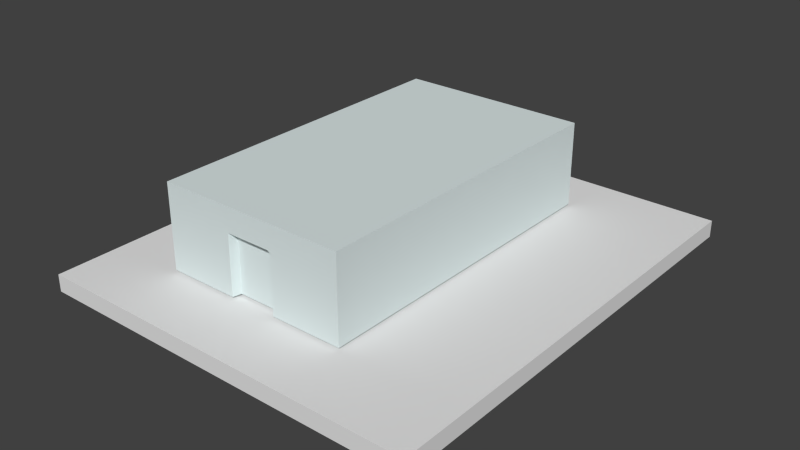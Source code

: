# Source: Building_00.blend  (saved by Blender 2.70.0; exported with 4.5.12 LTS)
import bpy
from mathutils import Matrix  # noqa: F401  (used for matrix-valued properties, if any)

bpy.ops.wm.read_factory_settings(use_empty=True)
scene = bpy.context.scene
scene.name = 'Scene'

# ---- collections
col_collection_1 = bpy.data.collections.new('Collection 1'); scene.collection.children.link(col_collection_1)
col_collection_2 = bpy.data.collections.new('Collection 2'); scene.collection.children.link(col_collection_2)
col_collection_2.hide_render = True
col_collection_2.hide_viewport = True

# ---- materials (node trees are filled in below, after node groups)
mat_material = bpy.data.materials.new('Material')
mat_material.alpha_threshold = 0.0
mat_material.use_transparent_shadow = False
mat_material.diffuse_color = (0.7147, 0.8, 0.8, 1.0)
mat_material.roughness = 0.5
mat_material.line_color = (0.0, 0.0, 0.0, 1.0)
mat_blue = bpy.data.materials.new('blue')
mat_blue.alpha_threshold = 0.0
mat_blue.use_transparent_shadow = False
mat_blue.diffuse_color = (0.0, 0.7679, 0.8, 1.0)
mat_blue.roughness = 0.5
mat_blue.line_color = (0.0, 0.0, 0.0, 1.0)
mat_white = bpy.data.materials.new('white')
mat_white.alpha_threshold = 0.0
mat_white.use_transparent_shadow = False
mat_white.roughness = 0.5
mat_white.line_color = (0.0, 0.0, 0.0, 1.0)

# ---- material node trees

# ---- world
world_world = bpy.data.worlds.new('World'); scene.world = world_world
world_world.color = (0.05088, 0.05088, 0.05088)
world_world.use_sun_shadow = False
world_world.sun_shadow_jitter_overblur = 0.0
world_world.cycles.sampling_method = 'MANUAL'
world_world.cycles.sample_map_resolution = 256

# ---- meshes
me_cube_001 = bpy.data.meshes.new('Cube.001')
me_cube_001.from_pydata([(-0.4058, -0.6547, 1.0), (-0.4058, 1.0, 1.0), (1.0, 1.0, 1.0), (1.0, -0.6547, 1.0), (-0.4058, -0.6547, 0.9386), (-0.4058, 1.0, 0.9386), (1.0, 1.0, 0.9386), (1.0, -0.6547, 0.9386)], [], [(3, 2, 1, 0), (0, 1, 5, 4), (1, 2, 6, 5), (2, 3, 7, 6), (3, 0, 4, 7)])
me_cube_001.use_remesh_preserve_volume = False
me_cube_001.use_remesh_preserve_attributes = False
me_cube_001.use_mirror_vertex_groups = False
me_cube_001.update()
me_cube = bpy.data.meshes.new('Cube')
me_cube.from_pydata([(1.0, 1.0, -1.0), (1.0, -1.0, -1.0), (-1.0, -1.0, -1.0), (-1.0, 1.0, -1.0), (1.0, 1.0, 1.0), (1.0, -1.0, 1.0), (-1.0, -1.0, 1.0), (-1.0, 1.0, 1.0), (0.75, 1.0, -1.0), (0.5, 1.0, -1.0), (0.25, 1.0, -1.0), (1.937e-07, 1.0, -1.0), (-0.25, 1.0, -1.0), (0.75, -1.0, -1.0), (0.5, -1.0, -1.0), (0.25, -1.0, -1.0), (-5.96e-08, -0.9487, -1.0), (-0.25, -1.0, -1.0), (0.75, 1.0, 1.0), (0.5, 1.0, 1.0), (0.25, 1.0, 1.0), (2.384e-07, 1.0, 1.0), (-0.25, 1.0, 1.0), (0.75, -1.0, 1.0), (0.5, -1.0, 1.0), (0.25, -1.0, 1.0), (-4.917e-07, -1.0, 1.0), (-0.25, -1.0, 1.0), (-0.2305, 1.0, -1.0), (-0.2305, -0.9487, -1.0), (-0.2305, 1.0, 1.0), (-0.2305, -1.0, 1.0), (0.2266, 1.0, -1.0), (0.2266, -0.9487, -1.0), (0.2266, 1.0, 1.0), (0.2266, -1.0, 1.0), (1.0, 1.0, 0.4231), (1.0, -1.0, 0.4231), (-1.0, -1.0, 0.4231), (-1.0, 1.0, 0.4231), (0.25, -1.0, 0.4231), (-3.671e-07, -1.0, 0.4231), (-0.25, -1.0, 0.4231), (0.75, 1.0, 0.4231), (0.5, 1.0, 0.4231), (0.25, 1.0, 0.4231), (2.255e-07, 1.0, 0.4231), (-0.25, 1.0, 0.4231), (-0.2305, -1.0, 0.4231), (-0.2305, 1.0, 0.4231), (0.2266, -1.0, 0.4231), (0.2266, 1.0, 0.4231), (0.25, -1.0, 0.3854), (-3.59e-07, -0.9487, 0.3854), (-0.25, -1.0, 0.3854), (-0.2305, -0.9487, 0.3854), (0.2266, -0.9487, 0.3854), (1.0, 1.0, 0.3854), (1.0, -1.0, 0.3854), (-1.0, -1.0, 0.3854), (-1.0, 1.0, 0.3854), (0.75, 1.0, 0.3854), (0.5, 1.0, 0.3854), (0.25, 1.0, 0.3854), (2.247e-07, 1.0, 0.3854), (-0.25, 1.0, 0.3854), (-0.2305, 1.0, 0.3854), (0.2266, 1.0, 0.3854), (-0.625, 1.0, -1.0), (-0.625, -1.0, -1.0), (-0.625, 1.0, 1.0), (-0.625, -1.0, 1.0), (0.625, 1.0, -1.0), (0.625, -1.0, -1.0), (0.625, 1.0, 1.0), (0.625, -1.0, 1.0), (0.625, 1.0, 0.4231), (0.625, 1.0, 0.3854)], [], [(70, 7, 6, 71), (36, 4, 5, 37), (38, 6, 7, 39), (0, 1, 13, 8), (72, 73, 14, 9), (9, 14, 15, 10), (32, 33, 16, 11), (28, 29, 17, 12), (4, 18, 23, 5), (74, 19, 24, 75), (19, 20, 25, 24), (34, 21, 26, 35), (30, 22, 27, 31), (50, 35, 26, 41), (48, 31, 27, 42), (57, 0, 8, 61), (77, 72, 9, 62), (62, 9, 10, 63), (67, 32, 11, 64), (66, 28, 12, 65), (11, 16, 29, 28), (21, 30, 31, 26), (41, 26, 31, 48), (64, 11, 28, 66), (10, 15, 33, 32), (20, 34, 35, 25), (40, 25, 35, 50), (63, 10, 32, 67), (57, 36, 37, 58), (59, 38, 39, 60), (68, 70, 22, 47, 65, 12), (56, 50, 41, 53), (55, 48, 42, 54), (4, 36, 43, 18), (74, 76, 44, 19), (19, 44, 45, 20), (34, 51, 46, 21), (30, 49, 47, 22), (53, 41, 48, 55), (21, 46, 49, 30), (52, 40, 50, 56), (20, 45, 51, 34), (36, 57, 61, 43), (76, 77, 62, 44), (44, 62, 63, 45), (51, 67, 64, 46), (49, 66, 65, 47), (46, 64, 66, 49), (45, 63, 67, 51), (0, 57, 58, 1), (69, 71, 6, 2), (2, 59, 60, 3), (33, 56, 53, 16), (29, 55, 54, 17), (69, 2, 3, 68), (16, 53, 55, 29), (15, 52, 56, 33), (22, 70, 71, 27), (39, 7, 70, 68, 3, 60), (17, 27, 71, 69), (17, 69, 68, 12), (73, 75, 24, 25, 40, 52, 15, 14), (8, 13, 73, 72), (18, 74, 75, 23), (61, 8, 72, 77), (18, 43, 76, 74), (43, 61, 77, 76), (37, 5, 23, 75, 73, 13, 1, 58)])
me_cube.materials.append(mat_material)
me_cube.use_remesh_preserve_volume = False
me_cube.use_remesh_preserve_attributes = False
me_cube.use_mirror_vertex_groups = False
me_cube.update()
me_cube_009 = bpy.data.meshes.new('Cube.009')
me_cube_009.from_pydata([(1.0, 1.0, -1.268), (1.656, 1.0, -2.532), (-1.0, 1.0, -0.149), (-1.0, 1.0, -2.532), (1.0, 1.0, -1.273), (1.656, -5.917, -2.532), (-1.0, -5.917, -0.149), (1.0, -5.917, -1.273), (-1.0, 0.3083, -0.149), (-1.0, -0.3834, -0.149), (-1.0, -1.075, -0.149), (-1.0, -1.767, -0.149), (-1.0, -2.459, -0.149), (-1.0, -3.15, -0.149), (-1.0, -3.842, -0.149), (-1.0, -4.534, -0.149), (-1.0, -5.225, -0.149), (1.0, 0.3083, -1.268), (1.0, -0.3834, -1.269), (1.0, -1.075, -1.269), (1.0, -1.767, -1.27), (1.0, -2.459, -1.27), (1.0, -3.15, -1.271), (1.0, -3.842, -1.271), (1.0, -4.534, -1.272), (1.0, -5.225, -1.272), (1.656, -5.913, -2.532), (1.0, -5.913, -1.272), (-1.0, -5.913, -0.149), (1.0, -6.605, -1.273), (-1.0, -6.605, -2.532), (-1.0, -6.605, -0.149), (1.656, -6.605, -2.532), (1.656, 0.3083, -2.532), (1.656, -0.3834, -2.532), (1.656, -1.075, -2.532), (1.656, -1.767, -2.532), (1.656, -2.459, -2.532), (1.656, -3.15, -2.532), (1.656, -3.842, -2.532), (1.656, -4.534, -2.532), (1.656, -5.225, -2.532), (1.656, -6.259, -2.532), (1.663, -6.273, -2.875), (-1.0, -6.259, -0.149), (1.0, -6.259, -1.273), (1.663, -5.606, -2.875), (1.656, -5.917, -2.532), (1.656, -6.605, -2.532), (1.663, -4.889, -2.875), (1.663, -4.165, -2.875), (1.663, -3.448, -2.875), (1.773, -2.821, -2.851), (1.773, -2.103, -2.851), (1.773, -1.435, -2.851), (1.773, -0.7173, -2.851), (1.773, 0.0263, -2.851), (1.773, 0.7113, -2.851)], [(47, 48)], [(1, 3, 2, 4), (17, 0, 1, 33), (8, 17, 0, 2), (7, 25, 41, 5), (25, 24, 40, 41), (24, 23, 39, 40), (23, 22, 38, 39), (22, 21, 37, 38), (21, 20, 36, 37), (20, 19, 35, 36), (19, 18, 34, 35), (18, 17, 33, 34), (44, 45, 27, 28), (45, 27, 26, 42), (32, 30, 31, 29), (6, 7, 25, 16), (16, 25, 24, 15), (15, 24, 23, 14), (14, 23, 22, 13), (13, 22, 21, 12), (12, 21, 20, 11), (11, 20, 19, 10), (10, 19, 18, 9), (9, 18, 17, 8), (31, 29, 45, 44), (29, 45, 42, 32), (43, 32, 5), (47, 46, 41), (49, 41, 40), (39, 50, 40), (38, 51, 39), (52, 38, 37), (36, 53, 37), (54, 36, 35), (34, 55, 35), (1, 57, 33), (33, 56, 34)])
me_cube_009.polygons.foreach_set('material_index', [0, 0, 0, 1, 0, 1, 0, 1, 0, 1, 0, 1, 0, 0, 0, 1, 0, 1, 0, 1, 0, 1, 0, 1, 0, 0, 0, 0, 0, 0, 0, 0, 0, 0, 0, 0, 0])
me_cube_009.materials.append(mat_blue)
me_cube_009.materials.append(mat_white)
me_cube_009.use_remesh_preserve_volume = False
me_cube_009.use_remesh_preserve_attributes = False
me_cube_009.use_mirror_vertex_groups = False
me_cube_009.update()

# ---- objects
ob_cal_ada = bpy.data.objects.new('Calçada', me_cube_001)
ob_primeiro_andar = bpy.data.objects.new('Primeiro andar', me_cube)
ob_cobertura = bpy.data.objects.new('Cobertura', me_cube_009)

# ---- transforms, parenting, visibility, modifiers, constraints
ob_cal_ada.location = (-4.171, -3.636, -19.31)
ob_cal_ada.scale = (19.48, 19.48, 19.48)
ob_cal_ada.lineart.crease_threshold = 0.0
ob_primeiro_andar.location = (0.0, 0.0, 3.317)
ob_primeiro_andar.scale = (6.742, 11.6, 2.979)
ob_primeiro_andar.lock_rotations_4d = False
ob_primeiro_andar.empty_display_type = 'ARROWS'
ob_primeiro_andar.lineart.crease_threshold = 0.0
ob_cobertura.location = (-2.69, 1.096, 4.806)
ob_cobertura.lineart.crease_threshold = 0.0

# ---- collection membership
col_collection_1.objects.link(ob_cal_ada)
col_collection_1.objects.link(ob_primeiro_andar)
col_collection_2.objects.link(ob_cobertura)

# ---- scene / render settings (as saved in the file)
scene.frame_start = 1; scene.frame_end = 250; scene.frame_set(145)
scene.render.engine = 'BLENDER_EEVEE_NEXT'
scene.render.resolution_percentage = 50
scene.render.dither_intensity = 0.0
scene.cycles.use_denoising = False
scene.cycles.samples = 10
scene.cycles.sampling_pattern = 'TABULATED_SOBOL'
scene.cycles.light_sampling_threshold = 0.0
scene.cycles.use_adaptive_sampling = False
scene.cycles.use_light_tree = False
scene.cycles.blur_glossy = 0.0
scene.cycles.volume_bounces = 1
scene.cycles.pixel_filter_type = 'GAUSSIAN'
scene.cycles.sample_clamp_indirect = 0.0
scene.view_settings.view_transform = 'Standard'
bpy.context.view_layer.update()

# ---- added for rendering (the .blend has no active camera and no usable light): camera, sun
cam_auto = bpy.data.cameras.new('AutoCamera')
cam_auto.lens = 50.0
cam_auto.sensor_width = 36.0
cam_auto.clip_end = 1000.0
ob_auto_camera = bpy.data.objects.new('AutoCamera', cam_auto)
scene.collection.objects.link(ob_auto_camera)
ob_auto_camera.location = (41.6691, -48.3333, 33.7509)
ob_auto_camera.rotation_euler = (1.09748, -7.21219e-08, 0.694738)
scene.camera = ob_auto_camera
light_auto_sun = bpy.data.lights.new('AutoSun', 'SUN')
light_auto_sun.energy = 3.0
light_auto_sun.angle = 0.0523599
ob_auto_sun = bpy.data.objects.new('AutoSun', light_auto_sun)
scene.collection.objects.link(ob_auto_sun)
ob_auto_sun.rotation_euler = (0.872665, 0.174533, 0.523599)
bpy.context.view_layer.update()
